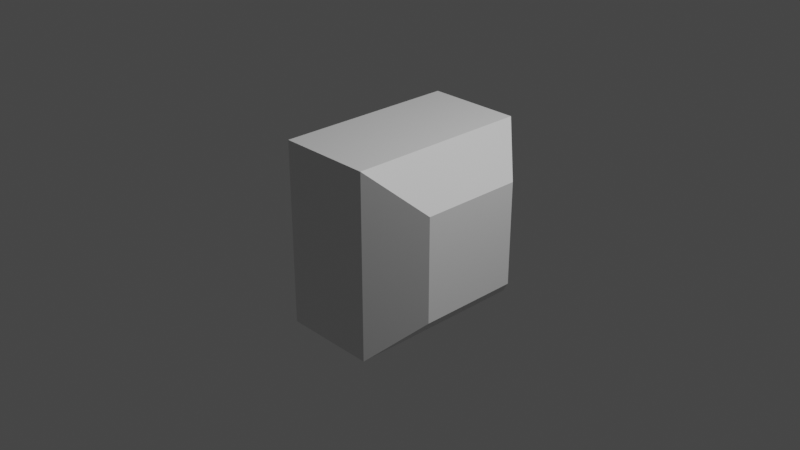 # Source: untitled.blend  (saved by Blender 2.90.8; exported with 4.5.12 LTS)
import bpy
from mathutils import Matrix  # noqa: F401  (used for matrix-valued properties, if any)

bpy.ops.wm.read_factory_settings(use_empty=True)
scene = bpy.context.scene
scene.name = 'Scene'

# ---- collections
col_collection = bpy.data.collections.new('Collection'); scene.collection.children.link(col_collection)

# ---- materials (node trees are filled in below, after node groups)
mat_material = bpy.data.materials.new('Material')
mat_material.alpha_threshold = 0.0
mat_material.use_transparent_shadow = False
mat_material.line_color = (0.0, 0.0, 0.0, 1.0)

# ---- material node trees
mat_material.use_nodes = True; mat_material.node_tree.nodes.clear()
_N = mat_material.node_tree.nodes; _L = mat_material.node_tree.links
n0 = _N.new('ShaderNodeOutputMaterial'); n0.name = 'Material Output'; n0.location = (300, 300)
n1 = _N.new('ShaderNodeBsdfPrincipled'); n1.name = 'Principled BSDF'; n1.location = (10, 300)
n1.distribution = 'GGX'
n1.subsurface_method = 'BURLEY'
n1.inputs[2].default_value = 0.4
n1.inputs[3].default_value = 1.45
n1.inputs[27].default_value = (0.0, 0.0, 0.0, 1.0)
n1.inputs[28].default_value = 1.0
_L.new(n1.outputs[0], n0.inputs[0])
n0.is_active_output = True

# ---- world
world_world = bpy.data.worlds.new('World'); scene.world = world_world
world_world.use_nodes = True; world_world.node_tree.nodes.clear()
_N = world_world.node_tree.nodes; _L = world_world.node_tree.links
n0 = _N.new('ShaderNodeOutputWorld'); n0.name = 'World Output'; n0.location = (300, 300)
n1 = _N.new('ShaderNodeBackground'); n1.name = 'Background'; n1.location = (10, 300)
n1.inputs[0].default_value = (0.05088, 0.05088, 0.05088, 1.0)
_L.new(n1.outputs[0], n0.inputs[0])
n0.is_active_output = True
world_world.color = (0.05088, 0.05088, 0.05088)
world_world.use_sun_shadow = False
world_world.sun_shadow_jitter_overblur = 0.0

# ---- cameras
cam_camera = bpy.data.cameras.new('Camera')
cam_camera.clip_end = 100.0
cam_camera.ortho_scale = 7.314

# ---- lights
light_light = bpy.data.lights.new('Light', 'POINT')
light_light.transmission_factor = 0.0
light_light.energy = 1000.0
light_light.shadow_soft_size = 0.1
light_light.shadow_maximum_resolution = 0.006
light_light.use_absolute_resolution = True

# ---- meshes
me_cube = bpy.data.meshes.new('Cube')
me_cube.from_pydata([(0.561, 1.0, 1.0), (1.0, 0.561, 0.561), (1.0, 0.561, -0.561), (0.561, 1.0, -1.0), (1.0, -0.561, 0.561), (0.561, -1.0, 1.0), (1.0, -0.561, -0.561), (0.561, -1.0, -1.0), (-1.0, 0.4669, 0.4669), (-0.4669, 1.0, 1.0), (-1.0, 0.4669, -0.4669), (-0.4669, 1.0, -1.0), (-0.4669, -1.0, 1.0), (-1.0, -0.4669, 0.4669), (-0.4669, -1.0, -1.0), (-1.0, -0.4669, -0.4669)], [], [(7, 5, 12, 14), (0, 9, 12, 5), (11, 3, 7, 14), (2, 1, 4, 6), (1, 2, 3, 0), (5, 7, 6, 4), (0, 5, 4, 1), (7, 3, 2, 6), (15, 13, 8, 10), (11, 14, 15, 10), (14, 12, 13, 15), (9, 11, 10, 8), (12, 9, 8, 13), (11, 9, 0, 3)])
_uv = me_cube.uv_layers.new(name='UVMap')
_uv.uv.foreach_set('vector', [0.375, 0.8049, 0.625, 0.8049, 0.625, 0.9334, 0.375, 0.9334, 0.6799, 0.5, 0.8084, 0.5, 0.8084, 0.75, 0.6799, 0.75, 0.1916, 0.5, 0.3201, 0.5, 0.3201, 0.75, 0.1916, 0.75, 0.4299, 0.5549, 0.5701, 0.5549, 0.5701, 0.6951, 0.4299, 0.6951, 0.5701, 0.5549, 0.4299, 0.5549, 0.375, 0.4451, 0.625, 0.4451, 0.625, 0.8049, 0.375, 0.8049, 0.4299, 0.6951, 0.5701, 0.6951, 0.6799, 0.5, 0.6799, 0.75, 0.5701, 0.6951, 0.5701, 0.5549, 0.3201, 0.75, 0.3201, 0.5, 0.4299, 0.5549, 0.4299, 0.6951, 0.4416, 0.06664, 0.5584, 0.06664, 0.5584, 0.1834, 0.4416, 0.1834, 0.375, 0.25, 0.375, 0.0, 0.4416, 0.06664, 0.4416, 0.1834, 0.375, 0.0, 0.625, 0.0, 0.5584, 0.06664, 0.4416, 0.06664, 0.625, 0.3166, 0.375, 0.3166, 0.4416, 0.1834, 0.5584, 0.1834, 0.625, 0.0, 0.625, 0.25, 0.5584, 0.1834, 0.5584, 0.06664, 0.375, 0.3166, 0.625, 0.3166, 0.625, 0.4451, 0.375, 0.4451])
me_cube.materials.append(mat_material)
me_cube.use_remesh_preserve_volume = False
me_cube.use_remesh_preserve_attributes = False
me_cube.use_mirror_vertex_groups = False
me_cube.update()

# ---- objects
ob_cube = bpy.data.objects.new('Cube', me_cube)
ob_light = bpy.data.objects.new('Light', light_light)
ob_camera = bpy.data.objects.new('Camera', cam_camera)

# ---- transforms, parenting, visibility, modifiers, constraints
ob_cube.location = (0.0, 0.0, 0.0)
ob_cube.lock_rotations_4d = False
ob_cube.empty_display_type = 'ARROWS'
ob_cube.lineart.crease_threshold = 0.0
ob_light.location = (4.076, 1.005, 5.904)
ob_light.rotation_euler = (0.6503, 0.05522, 1.866)
ob_light.lock_rotations_4d = False
ob_light.empty_display_type = 'ARROWS'
ob_light.color = (0.0, 0.0, 0.0, 0.0)
ob_light.lineart.crease_threshold = 0.0
ob_camera.location = (7.359, -6.926, 4.958)
ob_camera.rotation_euler = (1.109, 0.0, 0.8149)
ob_camera.lock_rotations_4d = False
ob_camera.empty_display_type = 'ARROWS'
ob_camera.color = (0.0, 0.0, 0.0, 0.0)
ob_camera.display_type = 'WIRE'
ob_camera.lineart.crease_threshold = 0.0

# ---- collection membership
col_collection.objects.link(ob_cube)
col_collection.objects.link(ob_light)
col_collection.objects.link(ob_camera)

# ---- scene / render settings (as saved in the file)
scene.camera = ob_camera
scene.frame_start = 1; scene.frame_end = 250; scene.frame_set(3)
scene.render.engine = 'BLENDER_EEVEE_NEXT'
scene.cycles.use_denoising = False
scene.cycles.samples = 128
scene.cycles.sampling_pattern = 'TABULATED_SOBOL'
scene.cycles.use_adaptive_sampling = False
scene.cycles.use_light_tree = False
scene.view_settings.view_transform = 'Filmic'
bpy.context.view_layer.update()
